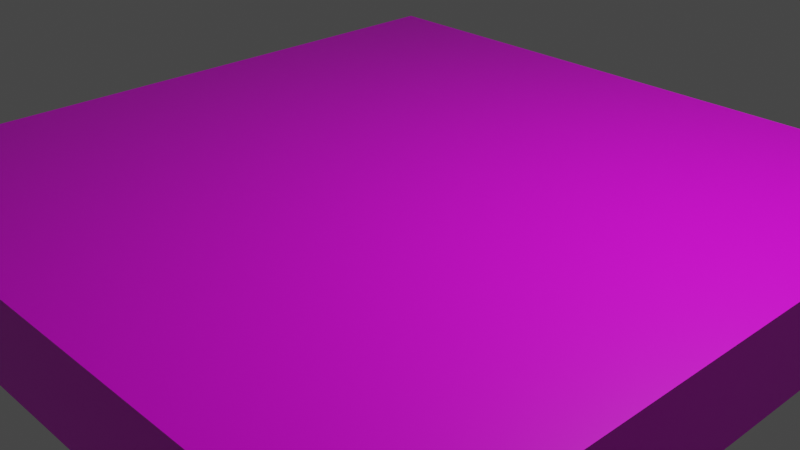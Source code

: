 # Source: helipad.blend  (saved by Blender 3.2.14; exported with 4.5.12 LTS)
import bpy
from mathutils import Matrix  # noqa: F401  (used for matrix-valued properties, if any)

bpy.ops.wm.read_factory_settings(use_empty=True)
scene = bpy.context.scene
scene.name = 'Scene'

# ---- collections
col_collection = bpy.data.collections.new('Collection'); scene.collection.children.link(col_collection)

# ---- images (referenced by path relative to the original .blend; pixels are not part of the script)
import os
ASSET_DIR = os.environ.get("B2B_ASSET_DIR", "")  # directory of the original .blend (textures are referenced by path, not embedded)
HERE = os.path.dirname(os.path.abspath(__file__))  # packed textures are extracted next to this script under _unpacked/

def load_image(name, relpath, width, height, colorspace="sRGB"):
    """Load a texture the original file referenced (path relative to the .blend, or extracted next to this script)."""
    p = next((c for c in (os.path.join(HERE, relpath), os.path.join(ASSET_DIR, relpath)) if relpath and os.path.exists(c)), "")
    if p:
        img = bpy.data.images.load(p, check_existing=True)
        img.name = name
    else:  # same state as the original file: an image datablock whose file is absent (Cycles renders it pink)
        img = bpy.data.images.new(name, width, height)
        img.source = "FILE"
        img.filepath = "//" + (relpath or name)
    img.colorspace_settings.name = colorspace
    return img
img_helipad = load_image('helipad', 'helipad.png', 1024, 1024, 'sRGB')

# ---- materials (node trees are filled in below, after node groups)
mat_material = bpy.data.materials.new('Material')
mat_material.alpha_threshold = 0.0
mat_material.use_transparent_shadow = False
mat_material.line_color = (0.0, 0.0, 0.0, 1.0)

# ---- material node trees
mat_material.use_nodes = True; mat_material.node_tree.nodes.clear()
_N = mat_material.node_tree.nodes; _L = mat_material.node_tree.links
n0 = _N.new('ShaderNodeOutputMaterial'); n0.name = 'Material Output'; n0.location = (300, 300)
n1 = _N.new('ShaderNodeBsdfPrincipled'); n1.name = 'Principled BSDF'; n1.location = (10, 300)
n1.distribution = 'GGX'
n1.subsurface_method = 'RANDOM_WALK_SKIN'
n1.inputs[2].default_value = 0.4
n1.inputs[3].default_value = 1.45
n1.inputs[27].default_value = (0.0, 0.0, 0.0, 1.0)
n1.inputs[28].default_value = 1.0
n2 = _N.new('ShaderNodeTexImage'); n2.name = 'Image Texture'; n2.location = (-280, 270)
n2.image = img_helipad
_L.new(n1.outputs[0], n0.inputs[0])
_L.new(n2.outputs[0], n1.inputs[0])
n0.is_active_output = True

# ---- world
world_world = bpy.data.worlds.new('World'); scene.world = world_world
world_world.use_nodes = True; world_world.node_tree.nodes.clear()
_N = world_world.node_tree.nodes; _L = world_world.node_tree.links
n0 = _N.new('ShaderNodeOutputWorld'); n0.name = 'World Output'; n0.location = (300, 300)
n1 = _N.new('ShaderNodeBackground'); n1.name = 'Background'; n1.location = (10, 300)
n1.inputs[0].default_value = (0.05088, 0.05088, 0.05088, 1.0)
_L.new(n1.outputs[0], n0.inputs[0])
n0.is_active_output = True
world_world.color = (0.05088, 0.05088, 0.05088)
world_world.use_sun_shadow = False
world_world.sun_shadow_jitter_overblur = 0.0

# ---- cameras
cam_camera = bpy.data.cameras.new('Camera')
cam_camera.clip_end = 100.0
cam_camera.ortho_scale = 7.314

# ---- lights
light_light = bpy.data.lights.new('Light', 'POINT')
light_light.transmission_factor = 0.0
light_light.energy = 1000.0
light_light.shadow_soft_size = 0.1
light_light.shadow_maximum_resolution = 0.006
light_light.use_absolute_resolution = True

# ---- meshes
me_cube = bpy.data.meshes.new('Cube')
me_cube.from_pydata([(1.0, 1.0, 1.0), (1.0, 1.0, -1.0), (1.0, -1.0, 1.0), (1.0, -1.0, -1.0), (-1.0, 1.0, 1.0), (-1.0, 1.0, -1.0), (-1.0, -1.0, 1.0), (-1.0, -1.0, -1.0)], [], [(0, 4, 6, 2), (3, 2, 6, 7), (7, 6, 4, 5), (5, 1, 3, 7), (1, 0, 2, 3), (5, 4, 0, 1)])
_uv = me_cube.uv_layers.new(name='UVMap')
_uv.uv.foreach_set('vector', [0.625, 0.5, 0.875, 0.5, 0.875, 0.75, 0.625, 0.75, 0.375, 0.75, 0.625, 0.75, 0.625, 1.0, 0.375, 1.0, 0.375, 0.0, 0.625, 0.0, 0.625, 0.25, 0.375, 0.25, 0.125, 0.5, 0.375, 0.5, 0.375, 0.75, 0.125, 0.75, 0.375, 0.5, 0.625, 0.5, 0.625, 0.75, 0.375, 0.75, 0.375, 0.25, 0.625, 0.25, 0.625, 0.5, 0.375, 0.5])
me_cube.materials.append(mat_material)
me_cube.use_mirror_vertex_groups = False
me_cube.update()

# ---- objects
ob_cube = bpy.data.objects.new('Cube', me_cube)
ob_light = bpy.data.objects.new('Light', light_light)
ob_camera = bpy.data.objects.new('Camera', cam_camera)

# ---- transforms, parenting, visibility, modifiers, constraints
ob_cube.location = (0.0, 0.0, 0.0)
ob_cube.scale = (4.0, 4.0, 0.5)
ob_cube.lock_rotations_4d = False
ob_cube.empty_display_type = 'ARROWS'
ob_cube.lineart.crease_threshold = 0.0
ob_light.location = (4.076, 1.005, 5.904)
ob_light.rotation_euler = (0.6503, 0.05522, 1.866)
ob_light.lock_rotations_4d = False
ob_light.empty_display_type = 'ARROWS'
ob_light.color = (0.0, 0.0, 0.0, 0.0)
ob_light.lineart.crease_threshold = 0.0
ob_camera.location = (7.359, -6.926, 4.958)
ob_camera.rotation_euler = (1.109, 0.0, 0.8149)
ob_camera.lock_rotations_4d = False
ob_camera.empty_display_type = 'ARROWS'
ob_camera.color = (0.0, 0.0, 0.0, 0.0)
ob_camera.display_type = 'WIRE'
ob_camera.lineart.crease_threshold = 0.0

# ---- collection membership
col_collection.objects.link(ob_cube)
col_collection.objects.link(ob_light)
col_collection.objects.link(ob_camera)

# ---- scene / render settings (as saved in the file)
scene.camera = ob_camera
scene.frame_start = 1; scene.frame_end = 250; scene.frame_set(1)
scene.render.engine = 'BLENDER_EEVEE_NEXT'
scene.cycles.sampling_pattern = 'TABULATED_SOBOL'
scene.cycles.use_light_tree = False
scene.view_settings.view_transform = 'Filmic'
bpy.context.view_layer.update()
